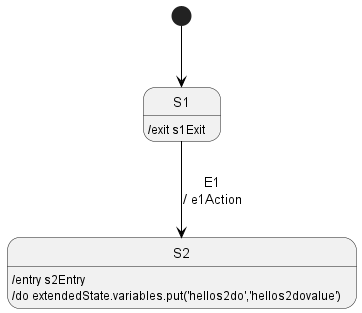

The diagram above was rendered by PlantUML. Its source (embedded in the PNG):
@startuml
'https://plantuml.com/state-diagram

'hide description area for state without description
hide empty description

state S1
S1 : /exit s1Exit
state S2
S2 : /entry s2Entry
S2 : /do extendedState.variables.put('hellos2do','hellos2dovalue')


[*] -[#000000]-> S1
S1 -down[#000000]-> S2 : E1\n/ e1Action

@enduml